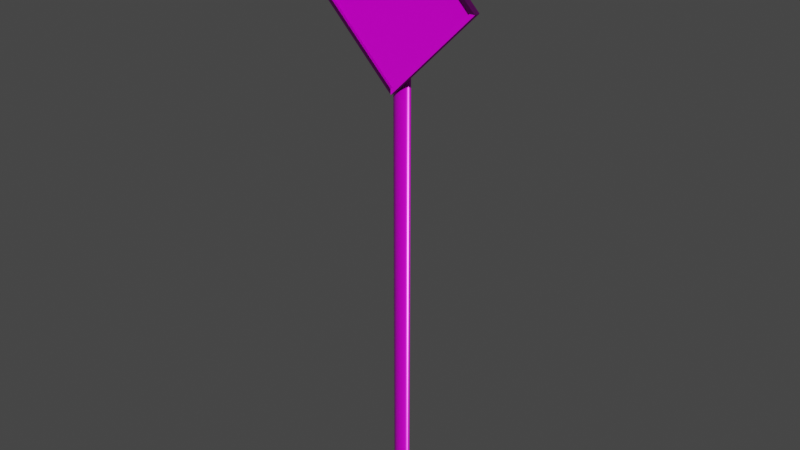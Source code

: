 # Source: Sign_dead_end.blend  (saved by Blender 3.3.6; exported with 4.5.12 LTS)
import bpy
from mathutils import Matrix  # noqa: F401  (used for matrix-valued properties, if any)

bpy.ops.wm.read_factory_settings(use_empty=True)
scene = bpy.context.scene
scene.name = 'Scene'

# ---- images (referenced by path relative to the original .blend; pixels are not part of the script)
import os
ASSET_DIR = os.environ.get("B2B_ASSET_DIR", "")  # directory of the original .blend (textures are referenced by path, not embedded)
HERE = os.path.dirname(os.path.abspath(__file__))  # packed textures are extracted next to this script under _unpacked/

def load_image(name, relpath, width, height, colorspace="sRGB"):
    """Load a texture the original file referenced (path relative to the .blend, or extracted next to this script)."""
    p = next((c for c in (os.path.join(HERE, relpath), os.path.join(ASSET_DIR, relpath)) if relpath and os.path.exists(c)), "")
    if p:
        img = bpy.data.images.load(p, check_existing=True)
        img.name = name
    else:  # same state as the original file: an image datablock whose file is absent (Cycles renders it pink)
        img = bpy.data.images.new(name, width, height)
        img.source = "FILE"
        img.filepath = "//" + (relpath or name)
    img.colorspace_settings.name = colorspace
    return img
img_signs_dead_end_basecolor_png = load_image('signs_dead_end_BaseColor.png', 'export/Signs_Textures/signs_dead_end_BaseColor.png', 1024, 1024, 'sRGB')
img_signs_dead_end_metallic_png = load_image('signs_dead_end_Metallic.png', 'export/Signs_Textures/signs_dead_end_Metallic.png', 1024, 1024, 'Non-Color')
img_signs_dead_end_roughness_png = load_image('signs_dead_end_Roughness.png', 'export/Signs_Textures/signs_dead_end_Roughness.png', 1024, 1024, 'Non-Color')
img_signs_dead_end_normal_png = load_image('signs_dead_end_Normal.png', 'export/Signs_Textures/signs_dead_end_Normal.png', 1024, 1024, 'Non-Color')

# ---- materials (node trees are filled in below, after node groups)
mat_sign_dead_end = bpy.data.materials.new('sign_dead_end')
mat_sign_dead_end.use_transparent_shadow = False

# ---- material node trees
mat_sign_dead_end.use_nodes = True; mat_sign_dead_end.node_tree.nodes.clear()
_N = mat_sign_dead_end.node_tree.nodes; _L = mat_sign_dead_end.node_tree.links
n0 = _N.new('ShaderNodeOutputMaterial'); n0.name = 'Material Output'; n0.location = (300, 300)
n1 = _N.new('ShaderNodeBsdfPrincipled'); n1.name = 'Principled BSDF'; n1.location = (10, 300)
n1.distribution = 'GGX'
n1.subsurface_method = 'RANDOM_WALK_SKIN'
n1.inputs[3].default_value = 1.45
n1.inputs[27].default_value = (0.0, 0.0, 0.0, 1.0)
n1.inputs[28].default_value = 1.0
n2 = _N.new('ShaderNodeTexImage'); n2.name = 'Image Texture'; n2.location = (86, -30)
n2.label = 'Base Color'
n2.image = img_signs_dead_end_basecolor_png
n3 = _N.new('ShaderNodeTexImage'); n3.name = 'Image Texture.001'; n3.location = (86, -310)
n3.label = 'Metallic'
n3.image = img_signs_dead_end_metallic_png
n4 = _N.new('ShaderNodeTexImage'); n4.name = 'Image Texture.002'; n4.location = (86, -590)
n4.label = 'Roughness'
n4.image = img_signs_dead_end_roughness_png
n5 = _N.new('ShaderNodeTexImage'); n5.name = 'Image Texture.003'; n5.location = (86, -870)
n5.label = 'Normal'
n5.image = img_signs_dead_end_normal_png
n6 = _N.new('ShaderNodeNormalMap'); n6.name = 'Normal Map'; n6.location = (-240, -340)
n7 = _N.new('ShaderNodeMapping'); n7.name = 'Mapping'; n7.location = (230, -30)
n8 = _N.new('NodeReroute'); n8.name = 'Reroute'; n8.location = (36, -586)
n8.width = 16
n8.socket_idname = 'NodeSocketVector'
n9 = _N.new('ShaderNodeTexCoord'); n9.name = 'Texture Coordinate'; n9.location = (30, -30)
n10 = _N.new('NodeFrame'); n10.name = 'Frame'; n10.location = (-1270, 330)
n10.label = 'Mapping'
n10.width = 400
n11 = _N.new('NodeFrame'); n11.name = 'Frame.001'; n11.location = (-626, 530)
n11.label = 'Textures'
n11.width = 356
n2.parent = n11
n3.parent = n11
n4.parent = n11
n5.parent = n11
n7.parent = n10
n8.parent = n11
n9.parent = n10
_L.new(n1.outputs[0], n0.inputs[0])
_L.new(n2.outputs[0], n1.inputs[0])
_L.new(n3.outputs[0], n1.inputs[1])
_L.new(n4.outputs[0], n1.inputs[2])
_L.new(n5.outputs[0], n6.inputs[1])
_L.new(n6.outputs[0], n1.inputs[5])
_L.new(n8.outputs[0], n2.inputs[0])
_L.new(n8.outputs[0], n3.inputs[0])
_L.new(n8.outputs[0], n4.inputs[0])
_L.new(n8.outputs[0], n5.inputs[0])
_L.new(n7.outputs[0], n8.inputs[0])
_L.new(n9.outputs[2], n7.inputs[0])
n0.is_active_output = True

# ---- world
world_world = bpy.data.worlds.new('World'); scene.world = world_world
world_world.use_nodes = True; world_world.node_tree.nodes.clear()
_N = world_world.node_tree.nodes; _L = world_world.node_tree.links
n0 = _N.new('ShaderNodeOutputWorld'); n0.name = 'World Output'; n0.location = (300, 300)
n1 = _N.new('ShaderNodeBackground'); n1.name = 'Background'; n1.location = (10, 300)
n1.inputs[0].default_value = (0.05088, 0.05088, 0.05088, 1.0)
_L.new(n1.outputs[0], n0.inputs[0])
n0.is_active_output = True
world_world.color = (0.05088, 0.05088, 0.05088)
world_world.use_sun_shadow = False
world_world.sun_shadow_jitter_overblur = 0.0

# ---- meshes
me_cylinder_009 = bpy.data.meshes.new('Cylinder.009')
me_cylinder_009.from_pydata([(-0.3671, 0.05863, -2.644), (-0.3671, 0.05863, -2.608), (-0.3736, 0.05863, -2.632), (-0.3736, 0.05863, -2.619), (0.05367, 0.05863, -2.221), (0.01824, 0.05863, -2.221), (0.04244, 0.05863, -2.214), (0.02947, 0.05863, -2.214), (0.05614, 0.05863, -3.034), (0.02071, 0.05863, -3.034), (0.04491, 0.05863, -3.04), (0.03194, 0.05863, -3.04), (0.4415, 0.05863, -2.61), (0.4415, 0.05863, -2.646), (0.448, 0.05863, -2.622), (0.448, 0.05863, -2.635), (-0.04769, 0.0526, -2.449), (-0.04769, 0.0526, -2.495), (0.03983, -0.0428, -2.449), (0.03983, -0.0428, -2.495), (-0.1211, 0.0526, -2.495), (-0.1211, 0.0526, -2.449), (-0.04769, 0.0526, -2.741), (-0.04769, 0.0526, -2.787), (0.03983, -0.0428, -2.741), (0.03983, -0.0428, -2.787), (-0.1211, 0.0526, -2.787), (-0.1211, 0.0526, -2.741), (0.1274, 0.0526, -2.449), (0.1274, 0.0526, -2.495), (0.2008, 0.0526, -2.495), (0.2008, 0.0526, -2.449), (0.1274, 0.0526, -2.741), (0.1274, 0.0526, -2.787), (0.2008, 0.0526, -2.787), (0.2008, 0.0526, -2.741), (-0.05036, 0.04723, -2.449), (-0.05036, 0.04723, -2.495), (0.03983, -0.0488, -2.449), (0.03983, -0.0488, -2.495), (-0.1211, 0.0466, -2.495), (-0.1211, 0.0466, -2.449), (-0.05036, 0.04723, -2.741), (-0.05036, 0.04723, -2.787), (0.03983, -0.0488, -2.741), (0.03983, -0.0488, -2.787), (-0.1211, 0.0466, -2.787), (-0.1211, 0.0466, -2.741), (0.13, 0.04723, -2.449), (0.13, 0.04723, -2.495), (0.2008, 0.0466, -2.495), (0.2008, 0.0466, -2.449), (0.13, 0.04723, -2.741), (0.13, 0.04723, -2.787), (0.2008, 0.0466, -2.787), (0.2008, 0.0466, -2.741), (0.004489, -0.02594, -2.449), (0.02518, -0.03868, -2.449), (0.02518, -0.03868, -2.495), (0.004489, -0.02594, -2.495), (0.004489, -0.02594, -2.741), (0.02518, -0.03868, -2.741), (0.02518, -0.03868, -2.787), (0.004489, -0.02594, -2.787), (0.05449, -0.03868, -2.449), (0.07518, -0.02594, -2.449), (0.07518, -0.02594, -2.495), (0.05449, -0.03868, -2.495), (0.05449, -0.03868, -2.741), (0.07518, -0.02594, -2.741), (0.07518, -0.02594, -2.787), (0.05449, -0.03868, -2.787), (0.02116, -0.04356, -2.449), (0.0004939, -0.0308, -2.449), (0.0004939, -0.0308, -2.495), (0.02116, -0.04356, -2.495), (0.02116, -0.04356, -2.741), (0.0004939, -0.0308, -2.741), (0.0004939, -0.0308, -2.787), (0.02116, -0.04356, -2.787), (0.07917, -0.0308, -2.449), (0.05851, -0.04356, -2.449), (0.05851, -0.04356, -2.495), (0.07917, -0.0308, -2.495), (0.07917, -0.0308, -2.741), (0.05851, -0.04356, -2.741), (0.05851, -0.04356, -2.787), (0.07917, -0.0308, -2.787), (0.03989, -0.03989, 0.0), (0.03989, -0.03989, -2.989), (0.05983, -0.03454, 0.0), (0.05983, -0.03454, -2.989), (0.07443, -0.01994, 0.0), (0.07443, -0.01994, -2.989), (0.07977, 5.774e-08, 0.0), (0.07977, -9.164e-07, -2.989), (0.07443, 0.01994, 0.0), (0.07443, 0.01994, -2.989), (0.05983, 0.03454, 0.0), (0.05983, 0.03454, -2.989), (0.03989, 0.03989, 0.0), (0.03989, 0.03989, -2.989), (0.01994, 0.03454, 0.0), (0.01994, 0.03454, -2.989), (0.005344, 0.01994, 0.0), (0.005344, 0.01994, -2.989), (2.608e-08, 5.774e-08, 0.0), (2.608e-08, -9.164e-07, -2.989), (0.005344, -0.01994, 0.0), (0.005344, -0.01994, -2.989), (0.01994, -0.03454, 0.0), (0.01994, -0.03454, -2.989), (-0.3719, 0.0526, -2.626), (0.03599, 0.0526, -2.218), (0.03839, 0.0526, -3.036), (0.4463, 0.0526, -2.628), (-0.3985, 0.04113, -2.626), (0.03591, 0.04113, -2.191), (0.03847, 0.04113, -3.063), (0.4729, 0.04113, -2.628), (-0.3719, 0.04113, -2.626), (0.03599, 0.04113, -2.218), (0.03839, 0.04113, -3.036), (0.4463, 0.04113, -2.628), (-0.3985, 0.07306, -2.626), (0.03591, 0.07306, -2.191), (0.03847, 0.07306, -3.063), (0.4729, 0.07306, -2.628), (-0.3719, 0.07306, -2.626), (0.03599, 0.07306, -2.218), (0.03839, 0.07306, -3.036), (0.4463, 0.07306, -2.628), (-0.0806, 0.04769, -2.469), (-0.0806, 0.04278, -2.469), (-0.07503, 0.04769, -2.464), (-0.07503, 0.04278, -2.464), (-0.06807, 0.04769, -2.467), (-0.06807, 0.04278, -2.467), (-0.06669, 0.04769, -2.474), (-0.06669, 0.04278, -2.474), (-0.07226, 0.04769, -2.479), (-0.07226, 0.04278, -2.479), (-0.07922, 0.04769, -2.476), (-0.07922, 0.04278, -2.476), (-0.0806, 0.0477, -2.761), (-0.0806, 0.04279, -2.761), (-0.07503, 0.0477, -2.756), (-0.07503, 0.04279, -2.756), (-0.06807, 0.0477, -2.759), (-0.06807, 0.04279, -2.759), (-0.06669, 0.0477, -2.766), (-0.06669, 0.04279, -2.766), (-0.07226, 0.0477, -2.771), (-0.07226, 0.04279, -2.771), (-0.07922, 0.0477, -2.768), (-0.07922, 0.04279, -2.768), (0.1562, 0.04279, -2.77), (0.1562, 0.0477, -2.77), (0.1633, 0.04279, -2.769), (0.1633, 0.0477, -2.769), (0.1652, 0.04279, -2.761), (0.1652, 0.0477, -2.761), (0.16, 0.04279, -2.756), (0.16, 0.0477, -2.756), (0.1529, 0.04279, -2.758), (0.1529, 0.0477, -2.758), (0.151, 0.04279, -2.765), (0.151, 0.0477, -2.765), (0.1562, 0.04278, -2.479), (0.1562, 0.04769, -2.479), (0.1633, 0.04278, -2.477), (0.1633, 0.04769, -2.477), (0.1652, 0.04278, -2.47), (0.1652, 0.04769, -2.47), (0.16, 0.04278, -2.465), (0.16, 0.04769, -2.465), (0.1529, 0.04278, -2.466), (0.1529, 0.04769, -2.466), (0.151, 0.04278, -2.473), (0.151, 0.04769, -2.473)], [], [(5, 7, 6, 4, 12, 14, 15, 13, 8, 10, 11, 9, 0, 2, 3, 1), (56, 16, 36, 73), (18, 57, 72, 38), (17, 20, 21, 16), (60, 22, 42, 77), (24, 61, 76, 44), (23, 26, 27, 22), (64, 18, 38, 81), (29, 66, 65, 28), (29, 28, 31, 30), (68, 24, 44, 85), (33, 70, 69, 32), (33, 32, 35, 34), (79, 45, 44, 76), (37, 74, 73, 36), (37, 36, 41, 40), (82, 81, 38, 39), (43, 78, 77, 42), (43, 42, 47, 46), (86, 85, 44, 45), (49, 48, 80, 83), (49, 50, 51, 48), (53, 52, 84, 87), (53, 54, 55, 52), (58, 19, 39, 75), (17, 59, 74, 37), (62, 61, 24, 25), (17, 16, 56, 59), (21, 20, 40, 41), (16, 21, 41, 36), (20, 17, 37, 40), (62, 25, 45, 79), (23, 63, 78, 43), (67, 19, 18, 64), (23, 22, 60, 63), (27, 26, 46, 47), (22, 27, 47, 42), (26, 23, 43, 46), (19, 67, 82, 39), (66, 29, 49, 83), (71, 25, 24, 68), (28, 65, 80, 48), (30, 31, 51, 50), (31, 28, 48, 51), (29, 30, 50, 49), (25, 71, 86, 45), (70, 33, 53, 87), (75, 39, 38, 72), (32, 69, 84, 52), (34, 35, 55, 54), (35, 32, 52, 55), (33, 34, 54, 53), (57, 58, 59, 56), (61, 62, 63, 60), (65, 66, 67, 64), (69, 70, 71, 68), (73, 74, 75, 72), (77, 78, 79, 76), (81, 82, 83, 80), (85, 86, 87, 84), (56, 73, 72, 57), (58, 75, 74, 59), (60, 77, 76, 61), (62, 79, 78, 63), (64, 81, 80, 65), (66, 83, 82, 67), (68, 85, 84, 69), (70, 87, 86, 71), (58, 57, 18, 19), (88, 89, 91, 90), (90, 91, 93, 92), (92, 93, 95, 94), (94, 95, 97, 96), (96, 97, 99, 98), (98, 99, 101, 100), (100, 101, 103, 102), (102, 103, 105, 104), (104, 105, 107, 106), (106, 107, 109, 108), (91, 89, 111, 109, 107, 105, 103, 101, 99, 97, 95, 93), (108, 109, 111, 110), (110, 111, 89, 88), (88, 90, 92, 94, 96, 98, 100, 102, 104, 106, 108, 110), (113, 112, 114, 115), (117, 116, 120, 121), (119, 117, 121, 123), (116, 118, 122, 120), (118, 119, 123, 122), (125, 129, 128, 124), (127, 131, 129, 125), (124, 128, 130, 126), (126, 130, 131, 127), (121, 129, 131, 123), (122, 130, 128, 120), (119, 127, 125, 117), (116, 124, 126, 118), (123, 131, 130, 122), (120, 128, 129, 121), (118, 126, 127, 119), (117, 125, 124, 116), (134, 132, 133, 135), (147, 145, 155, 153, 151, 149), (146, 144, 145, 147), (150, 148, 149, 151), (135, 133, 143, 141, 139, 137), (136, 134, 135, 137), (154, 152, 153, 155), (132, 142, 143, 133), (144, 154, 155, 145), (148, 146, 147, 149), (150, 151, 153, 152), (142, 140, 141, 143), (138, 139, 141, 140), (138, 136, 137, 139), (161, 160, 158, 159), (161, 163, 162, 160), (163, 165, 164, 162), (165, 167, 166, 164), (167, 157, 156, 166), (164, 166, 156, 158, 160, 162), (173, 172, 170, 171), (173, 175, 174, 172), (175, 177, 176, 174), (177, 179, 178, 176), (179, 169, 168, 178), (157, 159, 158, 156), (176, 178, 168, 170, 172, 174), (169, 171, 170, 168)])
me_cylinder_009.polygons.foreach_set('use_smooth', [True] * 128)
_k = set([(16, 17), (16, 21), (16, 36), (16, 56), (17, 20), (17, 37), (17, 59), (18, 57), (18, 64), (19, 58), (19, 67), (20, 21), (20, 40), (21, 41), (22, 23), (22, 27), (22, 42), (22, 60), (23, 26), (23, 43), (23, 63), (24, 61), (24, 68), (25, 62), (25, 71), (26, 27), (26, 46), (27, 47), (28, 29), (28, 31), (28, 48), (28, 65), (29, 30), (29, 49), (29, 66), (30, 31), (30, 50), (31, 51), (32, 33), (32, 35), (32, 52), (32, 69), (33, 34), (33, 53), (33, 70), (34, 35), (34, 54), (35, 55), (36, 37), (36, 41), (36, 73), (37, 40), (37, 74), (38, 72), (38, 81), (39, 75), (39, 82), (40, 41), (42, 43), (42, 47), (42, 77), (43, 46), (43, 78), (44, 76), (44, 85), (45, 79), (45, 86), (46, 47), (48, 49), (48, 51), (48, 80), (49, 50), (49, 83), (50, 51), (52, 53), (52, 55), (52, 84), (53, 54), (53, 87), (54, 55), (56, 57), (58, 59), (60, 61), (62, 63), (64, 65), (66, 67), (68, 69), (70, 71), (72, 73), (74, 75), (76, 77), (78, 79), (80, 81), (82, 83), (84, 85), (86, 87), (88, 90), (88, 110), (89, 91), (89, 111), (90, 92), (91, 93), (92, 94), (93, 95), (94, 96), (95, 97), (96, 98), (97, 99), (98, 100), (99, 101), (100, 102), (101, 103), (102, 104), (103, 105), (104, 106), (105, 107), (106, 108), (107, 109), (108, 110), (109, 111), (116, 117), (116, 118), (116, 124), (117, 119), (117, 125), (118, 119), (118, 126), (119, 127), (120, 121), (120, 122), (120, 128), (121, 123), (121, 129), (122, 123), (122, 130), (123, 131), (124, 125), (124, 126), (125, 127), (126, 127), (128, 129), (128, 130), (129, 131), (130, 131), (132, 133), (132, 134), (132, 142), (133, 135), (133, 143), (134, 135), (134, 136), (135, 137), (136, 137), (136, 138), (137, 139), (138, 139), (138, 140), (139, 141), (140, 141), (140, 142), (141, 143), (142, 143), (144, 145), (144, 146), (144, 154), (145, 147), (145, 155), (146, 147), (146, 148), (147, 149), (148, 149), (148, 150), (149, 151), (150, 151), (150, 152), (151, 153), (152, 153), (152, 154), (153, 155), (154, 155), (156, 157), (156, 158), (156, 166), (157, 159), (157, 167), (158, 159), (158, 160), (159, 161), (160, 161), (160, 162), (161, 163), (162, 163), (162, 164), (163, 165), (164, 165), (164, 166), (165, 167), (166, 167), (168, 169), (168, 170), (168, 178), (169, 171), (169, 179), (170, 171), (170, 172), (171, 173), (172, 173), (172, 174), (173, 175), (174, 175), (174, 176), (175, 177), (176, 177), (176, 178), (177, 179), (178, 179)])
me_cylinder_009.attributes.new('sharp_edge', 'BOOLEAN', 'EDGE').data.foreach_set('value', [ (min(e.vertices), max(e.vertices)) in _k for e in me_cylinder_009.edges])
_uv = me_cylinder_009.uv_layers.new(name='UVMap')
_uv.uv.foreach_set('vector', [0.2945, 0.9741, 0.2879, 0.9723, 0.283, 0.9675, 0.2812, 0.9609, 0.2812, 0.6694, 0.283, 0.6627, 0.2879, 0.6578, 0.2945, 0.656, 0.5841, 0.6544, 0.5908, 0.6562, 0.5956, 0.661, 0.5974, 0.6677, 0.5974, 0.9591, 0.5956, 0.9658, 0.5908, 0.9707, 0.5841, 0.9725, 0.4235, 0.4725, 0.4651, 0.5002, 0.4623, 0.5016, 0.4209, 0.4746, 0.4145, 0.4538, 0.4167, 0.4615, 0.4141, 0.4637, 0.4114, 0.4538, 0.4656, 0.4271, 0.4656, 0.466, 0.4413, 0.466, 0.4413, 0.4271, 0.4156, 0.378, 0.4572, 0.4057, 0.4543, 0.4071, 0.413, 0.3801, 0.4066, 0.3593, 0.4088, 0.367, 0.4062, 0.3692, 0.4034, 0.3593, 0.4656, 0.3379, 0.4656, 0.3768, 0.4413, 0.3768, 0.4413, 0.3379, 0.4167, 0.446, 0.4145, 0.4538, 0.4114, 0.4538, 0.4141, 0.4439, 0.3763, 0.5977, 0.3763, 0.5477, 0.4006, 0.5477, 0.4006, 0.5977, 0.4656, 0.5648, 0.4413, 0.5648, 0.4413, 0.5259, 0.4656, 0.5259, 0.4088, 0.3515, 0.4066, 0.3593, 0.4034, 0.3593, 0.4062, 0.3494, 0.3763, 0.4531, 0.3763, 0.4031, 0.4006, 0.4031, 0.4006, 0.4531, 0.4592, 0.6422, 0.4349, 0.6422, 0.4349, 0.6033, 0.4592, 0.6033, 0.3493, 0.5418, 0.3493, 0.5316, 0.3736, 0.5316, 0.3736, 0.5418, 0.3736, 0.3113, 0.3736, 0.3606, 0.3493, 0.3606, 0.3493, 0.3113, 0.4684, 0.3515, 0.4927, 0.3515, 0.4927, 0.389, 0.4684, 0.389, 0.3736, 0.3941, 0.3493, 0.3941, 0.3493, 0.3838, 0.3736, 0.3838, 0.3493, 0.6041, 0.3493, 0.5547, 0.3736, 0.5547, 0.3736, 0.6041, 0.4771, 0.3918, 0.5015, 0.3918, 0.5015, 0.4293, 0.4771, 0.4293, 0.3493, 0.5213, 0.3736, 0.5213, 0.3736, 0.5316, 0.3493, 0.5316, 0.3736, 0.4563, 0.3493, 0.4563, 0.3493, 0.4069, 0.3736, 0.4069, 0.4684, 0.4696, 0.4684, 0.4321, 0.4927, 0.4321, 0.4927, 0.4696, 0.3493, 0.459, 0.3736, 0.459, 0.3736, 0.5084, 0.3493, 0.5084, 0.5015, 0.3113, 0.5015, 0.3488, 0.4771, 0.3488, 0.4771, 0.3113, 0.4167, 0.5448, 0.4145, 0.5525, 0.4114, 0.5525, 0.4141, 0.5426, 0.4651, 0.5062, 0.4235, 0.5338, 0.4209, 0.5317, 0.4623, 0.5047, 0.3763, 0.3741, 0.4006, 0.3741, 0.4006, 0.3822, 0.3763, 0.3822, 0.3763, 0.4559, 0.4006, 0.4559, 0.4006, 0.5058, 0.3763, 0.5058, 0.3131, 0.6198, 0.3131, 0.6441, 0.3099, 0.6441, 0.3099, 0.6198, 0.4238, 0.4815, 0.4242, 0.5204, 0.421, 0.5204, 0.421, 0.4829, 0.4125, 0.385, 0.4122, 0.4239, 0.4093, 0.4225, 0.4093, 0.385, 0.4246, 0.3515, 0.4225, 0.3593, 0.4193, 0.3593, 0.4221, 0.3494, 0.473, 0.3129, 0.4314, 0.3405, 0.4288, 0.3384, 0.4702, 0.3115, 0.3763, 0.5348, 0.3763, 0.5268, 0.4006, 0.5268, 0.4006, 0.5348, 0.3763, 0.3113, 0.4006, 0.3113, 0.4006, 0.3612, 0.3763, 0.3612, 0.2926, 0.6216, 0.2926, 0.6459, 0.2894, 0.6459, 0.2894, 0.6216, 0.4342, 0.5306, 0.4345, 0.5695, 0.4313, 0.5695, 0.4313, 0.532, 0.4183, 0.4809, 0.4179, 0.5198, 0.4151, 0.5184, 0.4151, 0.4809, 0.4145, 0.5525, 0.4167, 0.5603, 0.4141, 0.5624, 0.4114, 0.5525, 0.4235, 0.5713, 0.4651, 0.5989, 0.4623, 0.6003, 0.4209, 0.5734, 0.3763, 0.3903, 0.3763, 0.3822, 0.4006, 0.3822, 0.4006, 0.3903, 0.4651, 0.4074, 0.4235, 0.435, 0.4209, 0.4329, 0.4623, 0.406, 0.2793, 0.9979, 0.2793, 0.9736, 0.2825, 0.9736, 0.2825, 0.9979, 0.4345, 0.4338, 0.4342, 0.4727, 0.4313, 0.4713, 0.4313, 0.4338, 0.4062, 0.3857, 0.4066, 0.4246, 0.4034, 0.4246, 0.4034, 0.3871, 0.4225, 0.3593, 0.4246, 0.367, 0.4221, 0.3692, 0.4193, 0.3593, 0.4314, 0.378, 0.473, 0.4057, 0.4702, 0.4071, 0.4288, 0.3801, 0.3736, 0.3735, 0.3736, 0.3838, 0.3493, 0.3838, 0.3493, 0.3735, 0.4572, 0.3129, 0.4156, 0.3405, 0.413, 0.3384, 0.4543, 0.3115, 0.2734, 0.9979, 0.2734, 0.9736, 0.2766, 0.9736, 0.2766, 0.9979, 0.4124, 0.4705, 0.4121, 0.5094, 0.4092, 0.508, 0.4092, 0.4704, 0.4062, 0.4815, 0.4066, 0.5204, 0.4034, 0.5204, 0.4034, 0.4829, 0.4006, 0.5187, 0.3763, 0.5187, 0.3763, 0.5058, 0.4006, 0.5058, 0.4006, 0.3741, 0.3763, 0.3741, 0.3763, 0.3612, 0.4006, 0.3612, 0.4006, 0.5477, 0.3763, 0.5477, 0.3763, 0.5348, 0.4006, 0.5348, 0.4006, 0.4031, 0.3763, 0.4031, 0.3763, 0.3903, 0.4006, 0.3903, 0.3493, 0.3606, 0.3736, 0.3606, 0.3736, 0.3735, 0.3493, 0.3735, 0.3736, 0.5547, 0.3493, 0.5547, 0.3493, 0.5418, 0.3736, 0.5418, 0.3493, 0.3941, 0.3736, 0.3941, 0.3736, 0.4069, 0.3493, 0.4069, 0.3736, 0.5213, 0.3493, 0.5213, 0.3493, 0.5084, 0.3736, 0.5084, 0.4235, 0.4725, 0.4209, 0.4746, 0.4141, 0.4637, 0.4167, 0.4615, 0.4167, 0.5448, 0.4141, 0.5426, 0.4209, 0.5317, 0.4235, 0.5338, 0.4156, 0.378, 0.413, 0.3801, 0.4062, 0.3692, 0.4088, 0.367, 0.4246, 0.3515, 0.4221, 0.3494, 0.4288, 0.3384, 0.4314, 0.3405, 0.4167, 0.446, 0.4141, 0.4439, 0.4209, 0.4329, 0.4235, 0.435, 0.4235, 0.5713, 0.4209, 0.5734, 0.4141, 0.5624, 0.4167, 0.5603, 0.4088, 0.3515, 0.4062, 0.3494, 0.413, 0.3384, 0.4156, 0.3405, 0.4314, 0.378, 0.4288, 0.3801, 0.4221, 0.3692, 0.4246, 0.367, 0.3763, 0.5187, 0.4006, 0.5187, 0.4006, 0.5268, 0.3763, 0.5268, 0.0009766, 0.999, 0.0009766, 0.002523, 0.01837, 0.002395, 0.01837, 0.9989, 0.01837, 0.9989, 0.01837, 0.002395, 0.03576, 0.002267, 0.03576, 0.9988, 0.03576, 0.9988, 0.03576, 0.002267, 0.05315, 0.002139, 0.05315, 0.9986, 0.05315, 0.9986, 0.05315, 0.002139, 0.07054, 0.002011, 0.07054, 0.9985, 0.07054, 0.9985, 0.07054, 0.002011, 0.08794, 0.001883, 0.08794, 0.9984, 0.08794, 0.9984, 0.08794, 0.001883, 0.1053, 0.001755, 0.1053, 0.9983, 0.1053, 0.9983, 0.1053, 0.001755, 0.1227, 0.001627, 0.1227, 0.9981, 0.1227, 0.9981, 0.1227, 0.001627, 0.1401, 0.001499, 0.1401, 0.998, 0.1401, 0.998, 0.1401, 0.001499, 0.1575, 0.001371, 0.1575, 0.9979, 0.1575, 0.9979, 0.1575, 0.001371, 0.1749, 0.001243, 0.1749, 0.9977, 0.353, 0.6123, 0.3625, 0.6068, 0.3734, 0.6068, 0.3829, 0.6123, 0.3884, 0.6218, 0.3884, 0.6327, 0.3829, 0.6422, 0.3734, 0.6477, 0.3625, 0.6477, 0.353, 0.6422, 0.3475, 0.6327, 0.3475, 0.6218, 0.1749, 0.9977, 0.1749, 0.001243, 0.1923, 0.001115, 0.1923, 0.9976, 0.1923, 0.9976, 0.1923, 0.001115, 0.2097, 0.0009867, 0.2097, 0.9975, 0.3968, 0.6037, 0.4062, 0.5982, 0.4172, 0.5982, 0.4267, 0.6037, 0.4321, 0.6132, 0.4321, 0.6241, 0.4267, 0.6336, 0.4172, 0.6391, 0.4062, 0.6391, 0.3968, 0.6336, 0.3913, 0.6241, 0.3913, 0.6132, 0.3096, 0.0009767, 0.6154, 0.0009766, 0.6154, 0.3085, 0.3096, 0.3085, 0.2612, 0.3268, 0.2612, 0.6524, 0.2512, 0.6425, 0.2512, 0.3368, 0.2212, 0.982, 0.2212, 0.6545, 0.2311, 0.6645, 0.2311, 0.972, 0.2351, 0.001224, 0.2351, 0.3288, 0.2251, 0.3188, 0.2251, 0.01122, 0.2675, 0.001224, 0.2675, 0.3268, 0.2575, 0.3169, 0.2575, 0.01116, 0.2512, 0.986, 0.2412, 0.9761, 0.2412, 0.6703, 0.2512, 0.6604, 0.2124, 0.3314, 0.2224, 0.3414, 0.2224, 0.649, 0.2124, 0.659, 0.2224, 0.3288, 0.2124, 0.3188, 0.2124, 0.01122, 0.2224, 0.001224, 0.2612, 0.6554, 0.2712, 0.6654, 0.2712, 0.9711, 0.2612, 0.981, 0.3069, 0.3085, 0.2899, 0.3085, 0.2899, 0.0009768, 0.3069, 0.0009766, 0.3071, 0.6188, 0.2902, 0.6188, 0.2902, 0.3113, 0.3071, 0.3113, 0.2306, 0.3318, 0.2476, 0.3318, 0.2476, 0.6593, 0.2306, 0.6593, 0.2378, 0.0009766, 0.2547, 0.0009766, 0.2547, 0.3285, 0.2378, 0.3285, 0.3099, 0.3113, 0.3268, 0.3113, 0.3268, 0.617, 0.3099, 0.617, 0.3465, 0.617, 0.3296, 0.617, 0.3296, 0.3113, 0.3465, 0.3113, 0.2872, 0.3266, 0.2703, 0.3266, 0.2703, 0.0009766, 0.2872, 0.0009766, 0.2697, 0.3294, 0.2867, 0.3294, 0.2867, 0.655, 0.2697, 0.655, 0.2954, 0.6411, 0.2954, 0.6372, 0.298, 0.6372, 0.298, 0.6411, 0.241, 0.985, 0.2443, 0.9869, 0.2443, 0.9908, 0.241, 0.9928, 0.2376, 0.9908, 0.2376, 0.9869, 0.3212, 0.6393, 0.3212, 0.6354, 0.3238, 0.6354, 0.3238, 0.6393, 0.3212, 0.6237, 0.3212, 0.6198, 0.3238, 0.6198, 0.3238, 0.6237, 0.2314, 0.9928, 0.2281, 0.9908, 0.2281, 0.9869, 0.2314, 0.985, 0.2348, 0.9869, 0.2348, 0.9908, 0.2954, 0.645, 0.2954, 0.6411, 0.298, 0.6411, 0.298, 0.645, 0.3212, 0.6315, 0.3212, 0.6276, 0.3238, 0.6276, 0.3238, 0.6315, 0.2954, 0.6372, 0.2954, 0.6333, 0.298, 0.6333, 0.298, 0.6372, 0.3212, 0.6354, 0.3212, 0.6315, 0.3238, 0.6315, 0.3238, 0.6354, 0.3212, 0.6432, 0.3212, 0.6393, 0.3238, 0.6393, 0.3238, 0.6432, 0.3212, 0.6237, 0.3238, 0.6237, 0.3238, 0.6276, 0.3212, 0.6276, 0.2954, 0.6333, 0.2954, 0.6294, 0.298, 0.6294, 0.298, 0.6333, 0.2954, 0.6255, 0.298, 0.6255, 0.298, 0.6294, 0.2954, 0.6294, 0.2954, 0.6255, 0.2954, 0.6216, 0.298, 0.6216, 0.298, 0.6255, 0.3296, 0.6237, 0.3322, 0.6237, 0.3322, 0.6276, 0.3296, 0.6276, 0.3296, 0.6237, 0.3296, 0.6198, 0.3322, 0.6198, 0.3322, 0.6237, 0.3296, 0.6432, 0.3296, 0.6393, 0.3322, 0.6393, 0.3322, 0.6432, 0.3296, 0.6393, 0.3296, 0.6354, 0.3322, 0.6354, 0.3322, 0.6393, 0.3296, 0.6354, 0.3296, 0.6315, 0.3322, 0.6315, 0.3322, 0.6354, 0.2312, 0.98, 0.2312, 0.9761, 0.2345, 0.9741, 0.2379, 0.9761, 0.2379, 0.98, 0.2345, 0.9819, 0.3158, 0.6237, 0.3184, 0.6237, 0.3184, 0.6276, 0.3158, 0.6276, 0.3158, 0.6237, 0.3158, 0.6198, 0.3184, 0.6198, 0.3184, 0.6237, 0.3158, 0.6432, 0.3158, 0.6393, 0.3184, 0.6393, 0.3184, 0.6432, 0.3158, 0.6393, 0.3158, 0.6354, 0.3184, 0.6354, 0.3184, 0.6393, 0.3158, 0.6354, 0.3158, 0.6315, 0.3184, 0.6315, 0.3184, 0.6354, 0.3296, 0.6315, 0.3296, 0.6276, 0.3322, 0.6276, 0.3322, 0.6315, 0.2253, 0.9869, 0.2253, 0.9908, 0.2219, 0.9928, 0.2185, 0.9908, 0.2185, 0.9869, 0.2219, 0.985, 0.3158, 0.6315, 0.3158, 0.6276, 0.3184, 0.6276, 0.3184, 0.6315])
_uv.active_render = True
_uv = me_cylinder_009.uv_layers.new(name='Road_signs_pictures')
_uv.uv.foreach_set('vector', [0.2958, 0.3162, 0.2892, 0.3144, 0.2844, 0.3097, 0.2827, 0.3031, 0.2827, 0.01573, 0.2844, 0.009158, 0.2892, 0.004327, 0.2958, 0.002533, 0.5813, 0.0009766, 0.5879, 0.002699, 0.5927, 0.007478, 0.5945, 0.01403, 0.5945, 0.3014, 0.5927, 0.308, 0.5879, 0.3128, 0.5813, 0.3146, 0.0, 0.0, 0.0, 0.0, 0.0, 0.0, 0.0, 0.0, 0.0, 0.0, 0.0, 0.0, 0.0, 0.0, 0.0, 0.0, 0.0, 0.0, 0.0, 0.0, 0.0, 0.0, 0.0, 0.0, 0.0, 0.0, 0.0, 0.0, 0.0, 0.0, 0.0, 0.0, 0.0, 0.0, 0.0, 0.0, 0.0, 0.0, 0.0, 0.0, 0.0, 0.0, 0.0, 0.0, 0.0, 0.0, 0.0, 0.0, 0.0, 0.0, 0.0, 0.0, 0.0, 0.0, 0.0, 0.0, 0.0, 0.0, 0.0, 0.0, 0.0, 0.0, 0.0, 0.0, 0.0, 0.0, 0.0, 0.0, 0.0, 0.0, 0.0, 0.0, 0.0, 0.0, 0.0, 0.0, 0.0, 0.0, 0.0, 0.0, 0.0, 0.0, 0.0, 0.0, 0.0, 0.0, 0.0, 0.0, 0.0, 0.0, 0.0, 0.0, 0.0, 0.0, 0.0, 0.0, 0.0, 0.0, 0.0, 0.0, 0.0, 0.0, 0.0, 0.0, 0.0, 0.0, 0.0, 0.0, 0.0, 0.0, 0.0, 0.0, 0.0, 0.0, 0.0, 0.0, 0.0, 0.0, 0.0, 0.0, 0.0, 0.0, 0.0, 0.0, 0.0, 0.0, 0.0, 0.0, 0.0, 0.0, 0.0, 0.0, 0.0, 0.0, 0.0, 0.0, 0.0, 0.0, 0.0, 0.0, 0.0, 0.0, 0.0, 0.0, 0.0, 0.0, 0.0, 0.0, 0.0, 0.0, 0.0, 0.0, 0.0, 0.0, 0.0, 0.0, 0.0, 0.0, 0.0, 0.0, 0.0, 0.0, 0.0, 0.0, 0.0, 0.0, 0.0, 0.0, 0.0, 0.0, 0.0, 0.0, 0.0, 0.0, 0.0, 0.0, 0.0, 0.0, 0.0, 0.0, 0.0, 0.0, 0.0, 0.0, 0.0, 0.0, 0.0, 0.0, 0.0, 0.0, 0.0, 0.0, 0.0, 0.0, 0.0, 0.0, 0.0, 0.0, 0.0, 0.0, 0.0, 0.0, 0.0, 0.0, 0.0, 0.0, 0.0, 0.0, 0.0, 0.0, 0.0, 0.0, 0.0, 0.0, 0.0, 0.0, 0.0, 0.0, 0.0, 0.0, 0.0, 0.0, 0.0, 0.0, 0.0, 0.0, 0.0, 0.0, 0.0, 0.0, 0.0, 0.0, 0.0, 0.0, 0.0, 0.0, 0.0, 0.0, 0.0, 0.0, 0.0, 0.0, 0.0, 0.0, 0.0, 0.0, 0.0, 0.0, 0.0, 0.0, 0.0, 0.0, 0.0, 0.0, 0.0, 0.0, 0.0, 0.0, 0.0, 0.0, 0.0, 0.0, 0.0, 0.0, 0.0, 0.0, 0.0, 0.0, 0.0, 0.0, 0.0, 0.0, 0.0, 0.0, 0.0, 0.0, 0.0, 0.0, 0.0, 0.0, 0.0, 0.0, 0.0, 0.0, 0.0, 0.0, 0.0, 0.0, 0.0, 0.0, 0.0, 0.0, 0.0, 0.0, 0.0, 0.0, 0.0, 0.0, 0.0, 0.0, 0.0, 0.0, 0.0, 0.0, 0.0, 0.0, 0.0, 0.0, 0.0, 0.0, 0.0, 0.0, 0.0, 0.0, 0.0, 0.0, 0.0, 0.0, 0.0, 0.0, 0.0, 0.0, 0.0, 0.0, 0.0, 0.0, 0.0, 0.0, 0.0, 0.0, 0.0, 0.0, 0.0, 0.0, 0.0, 0.0, 0.0, 0.0, 0.0, 0.0, 0.0, 0.0, 0.0, 0.0, 0.0, 0.0, 0.0, 0.0, 0.0, 0.0, 0.0, 0.0, 0.0, 0.0, 0.0, 0.0, 0.0, 0.0, 0.0, 0.0, 0.0, 0.0, 0.0, 0.0, 0.0, 0.0, 0.0, 0.0, 0.0, 0.0, 0.0, 0.0, 0.0, 0.0, 0.0, 0.0, 0.0, 0.0, 0.0, 0.0, 0.0, 0.0, 0.0, 0.0, 0.0, 0.0, 0.0, 0.0, 0.0, 0.0, 0.0, 0.0, 0.0, 0.0, 0.0, 0.0, 0.0, 0.0, 0.0, 0.0, 0.0, 0.0, 0.0, 0.0, 0.0, 0.0, 0.0, 0.0, 0.0, 0.0, 0.0, 0.0, 0.0, 0.0, 0.0, 0.0, 0.0, 0.0, 0.0, 0.0, 0.0, 0.0, 0.0, 0.0, 0.0, 0.0, 0.0, 0.0, 0.0, 0.0, 0.0, 0.0, 0.0, 0.0, 0.0, 0.0, 0.0, 0.0, 0.0, 0.0, 0.0, 0.0, 0.0, 0.0, 0.0, 0.0, 0.0, 0.0, 0.0, 0.0, 0.0, 0.0, 0.0, 0.0, 0.0, 0.0, 0.0, 0.0, 0.0, 0.0, 0.0, 0.0, 0.0, 0.0, 0.0, 0.0, 0.0, 0.0, 0.0, 0.0, 0.0, 0.0, 0.0, 0.0, 0.0, 0.0, 0.0, 0.0, 0.0, 0.0, 0.0, 0.0, 0.0, 0.0, 0.0, 0.0, 0.0, 0.0, 0.0, 0.0, 0.0, 0.0, 0.0, 0.0, 0.0, 0.0, 0.0, 0.0, 0.0, 0.0, 0.0, 0.0, 0.0, 0.0, 0.0, 0.0, 0.0, 0.0, 0.0, 0.0, 0.0, 0.0, 0.0, 0.0, 0.0, 0.0, 0.0, 0.0, 0.0, 0.0, 0.0, 0.0, 0.0, 0.0, 0.0, 0.0, 0.0, 0.0, 0.0, 0.0, 0.0, 0.0, 0.0, 0.0, 0.0, 0.0, 0.0, 0.0, 0.0, 0.0, 0.0, 0.0, 0.0, 0.0, 0.0, 0.0, 0.0, 0.0, 0.0, 0.0, 0.0, 0.0, 0.0, 0.0, 0.0, 0.0, 0.0, 0.0, 0.0, 0.0, 0.0, 0.0, 0.0, 0.0, 0.0, 0.0, 0.0, 0.0, 0.0, 0.0, 0.0, 0.0, 0.0, 0.0, 0.0, 0.0, 0.0, 0.0, 0.0, 0.0, 0.0, 0.0, 0.0, 0.0, 0.0, 0.0, 0.0, 0.0, 0.0, 0.0, 0.0, 0.0, 0.0, 0.0, 0.0, 0.0, 0.0, 0.0, 0.0, 0.0, 0.0, 0.0, 0.0, 0.0, 0.0, 0.0, 0.0, 0.0, 0.0, 0.0, 0.0, 0.0, 0.0, 0.0, 0.0, 0.0, 0.0, 0.0, 0.0, 0.0, 0.0, 0.0, 0.0, 0.0, 0.0, 0.0, 0.0, 0.0, 0.0, 0.0, 0.0, 0.0, 0.0, 0.0, 0.0, 0.0, 0.0, 0.0, 0.0, 0.0, 0.0, 0.0, 0.0, 0.0, 0.0, 0.0, 0.0, 0.0, 0.0, 0.0, 0.0, 0.0, 0.0, 0.0, 0.0, 0.0, 0.0, 0.0, 0.0, 0.0, 0.0, 0.0, 0.0, 0.0, 0.0, 0.0, 0.0, 0.0, 0.0, 0.0, 0.0, 0.0, 0.0, 0.0, 0.0, 0.0, 0.0, 0.0, 0.0, 0.0, 0.0, 0.0, 0.0, 0.0, 0.0, 0.0, 0.0, 0.0, 0.0, 0.0, 0.0, 0.0, 0.0, 0.0, 0.0, 0.0, 0.0, 0.0, 0.0, 0.0, 0.0, 0.0, 0.0, 0.0, 0.0, 0.0, 0.0, 0.0, 0.0, 0.0, 0.0, 0.0, 0.0, 0.0, 0.0, 0.0, 0.0, 0.0, 0.0, 0.0, 0.0, 0.0, 0.0, 0.0, 0.0, 0.0, 0.0, 0.0, 0.0, 0.0, 0.0, 0.0, 0.0, 0.0, 0.0, 0.0, 0.0, 0.0, 0.0, 0.0, 0.0, 0.0, 0.0, 0.0, 0.0, 0.0, 0.0, 0.0, 0.0, 0.0, 0.0, 0.0, 0.0, 0.0, 0.0, 0.0, 0.0, 0.0, 0.0, 0.0, 0.0, 0.0, 0.0, 0.0, 0.0, 0.0, 0.0, 0.0, 0.0, 0.0, 0.0, 0.0, 0.0, 0.0, 0.0, 0.0, 0.0, 0.0, 0.0, 0.0, 0.0, 0.0, 0.0, 0.0, 0.0, 0.0, 0.0, 0.0, 0.0, 0.0, 0.0, 0.0, 0.0, 0.0, 0.0, 0.0, 0.0, 0.0, 0.0, 0.0, 0.0, 0.0, 0.0, 0.0, 0.0, 0.0, 0.0, 0.0, 0.0, 0.0, 0.0, 0.0, 0.0, 0.0, 0.0, 0.0, 0.0, 0.0, 0.0, 0.0, 0.0, 0.0, 0.0, 0.0, 0.0, 0.0, 0.0, 0.0, 0.0, 0.0, 0.0, 0.0, 0.0, 0.0, 0.0, 0.0, 0.0, 0.0, 0.0, 0.0, 0.0, 0.0, 0.0, 0.0, 0.0, 0.0, 0.0, 0.0, 0.0, 0.0, 0.0, 0.0, 0.0, 0.0, 0.0, 0.0, 0.0, 0.0, 0.0, 0.0, 0.0, 0.0, 0.0, 0.0, 0.0, 0.0, 0.0, 0.0, 0.0, 0.0, 0.0, 0.0, 0.0, 0.0, 0.0, 0.0, 0.0, 0.0, 0.0, 0.0, 0.0, 0.0, 0.0, 0.0, 0.0, 0.0, 0.0, 0.0, 0.0, 0.0, 0.0, 0.0, 0.0, 0.0, 0.0, 0.0, 0.0, 0.0, 0.0, 0.0, 0.0, 0.0, 0.0, 0.0, 0.0, 0.0, 0.0, 0.0, 0.0, 0.0, 0.0, 0.0, 0.0, 0.0, 0.0, 0.0, 0.0, 0.0, 0.0, 0.0, 0.0, 0.0, 0.0, 0.0, 0.0, 0.0, 0.0, 0.0, 0.0, 0.0, 0.0, 0.0, 0.0, 0.0, 0.0, 0.0, 0.0, 0.0, 0.0, 0.0, 0.0, 0.0, 0.0, 0.0, 0.0, 0.0, 0.0, 0.0, 0.0, 0.0, 0.0, 0.0, 0.0, 0.0, 0.0, 0.0, 0.0, 0.0, 0.0, 0.0, 0.0, 0.0, 0.0, 0.0, 0.0, 0.0, 0.0, 0.0, 0.0, 0.0, 0.0, 0.0, 0.0, 0.0, 0.0, 0.0, 0.0, 0.0, 0.0, 0.0, 0.0, 0.0, 0.0, 0.0, 0.0, 0.0, 0.0, 0.0, 0.0, 0.0, 0.0, 0.0, 0.0, 0.0, 0.0, 0.0, 0.0, 0.0, 0.0, 0.0, 0.0, 0.0, 0.0, 0.0, 0.0, 0.0, 0.0, 0.0, 0.0, 0.0, 0.0, 0.0, 0.0, 0.0, 0.0, 0.0, 0.0, 0.0, 0.0, 0.0, 0.0, 0.0, 0.0, 0.0, 0.0, 0.0, 0.0, 0.0, 0.0, 0.0, 0.0, 0.0, 0.0, 0.0, 0.0, 0.0, 0.0, 0.0, 0.0, 0.0, 0.0, 0.0, 0.0, 0.0, 0.0, 0.0, 0.0, 0.0, 0.0, 0.0, 0.0, 0.0, 0.0, 0.0, 0.0, 0.0, 0.0, 0.0, 0.0, 0.0, 0.0, 0.0, 0.0, 0.0])
me_cylinder_009.materials.append(mat_sign_dead_end)
me_cylinder_009.update()
me_cylinder_009.normals_split_custom_set([tuple(v) for v in zip(*[iter([4.111e-08, 1.0, -2.607e-07, 4.111e-08, 1.0, -2.607e-07, 4.111e-08, 1.0, -2.607e-07, 4.111e-08, 1.0, -2.607e-07, 4.111e-08, 1.0, -2.607e-07, 4.111e-08, 1.0, -2.607e-07, 4.111e-08, 1.0, -2.607e-07, 4.111e-08, 1.0, -2.607e-07, 4.111e-08, 1.0, -2.607e-07, 4.111e-08, 1.0, -2.607e-07, 4.111e-08, 1.0, -2.607e-07, 4.111e-08, 1.0, -2.607e-07, 4.111e-08, 1.0, -2.607e-07, 4.111e-08, 1.0, -2.607e-07, 4.111e-08, 1.0, -2.607e-07, 4.111e-08, 1.0, -2.607e-07, -5.864e-06, 0.0, 1.0, 0.0, 0.0, 1.0, 0.0, 0.0, 1.0, -6.522e-06, 0.0, 1.0, 4.654e-06, 0.0, 1.0, 2.567e-07, 0.0, 1.0, -3.56e-06, 0.0, 1.0, 4.654e-06, 0.0, 1.0, 0.0, 1.0, -3.455e-07, 0.0, 1.0, -3.455e-07, 0.0, 1.0, -3.455e-07, 0.0, 1.0, -3.455e-07, 1.777e-05, 0.0, 1.0, 2.841e-05, 0.0, 1.0, 2.841e-05, 0.0, 1.0, 1.658e-05, 0.0, 1.0, 0.0, 0.0, 1.0, 2.574e-06, 0.0, 1.0, 3.659e-06, 0.0, 1.0, 0.0, 0.0, 1.0, 0.0, 1.0, -2.073e-07, 0.0, 1.0, -2.073e-07, 0.0, 1.0, -2.073e-07, 0.0, 1.0, -2.073e-07, 2.574e-06, 0.0, 1.0, 4.654e-06, 0.0, 1.0, 4.654e-06, 0.0, 1.0, 3.659e-06, 0.0, 1.0, -0.8329, 0.5534, -1.48e-07, -0.6948, 0.7192, -1.827e-07, -0.6948, 0.7192, -1.827e-07, -0.8329, 0.5534, -1.48e-07, 0.0, 1.0, -3.455e-07, 0.0, 1.0, -3.455e-07, 0.0, 1.0, -3.455e-07, 0.0, 1.0, -3.455e-07, -5.147e-06, 0.0, 1.0, 0.0, 0.0, 1.0, 0.0, 0.0, 1.0, -7.318e-06, 0.0, 1.0, -0.8329, 0.5534, -1.615e-07, -0.6948, 0.7192, -1.896e-07, -0.6948, 0.7192, -1.896e-07, -0.8329, 0.5534, -1.615e-07, 0.0, 1.0, -2.073e-07, 0.0, 1.0, -2.073e-07, 0.0, 1.0, -2.073e-07, 0.0, 1.0, -2.073e-07, -0.4016, -0.9158, 3.234e-07, -1.281e-07, -1.0, 3.397e-07, -1.281e-07, -1.0, 3.397e-07, -0.4016, -0.9158, 3.234e-07, -0.8378, -0.546, 1.771e-07, -0.6984, -0.7157, 2.245e-07, -0.6984, -0.7157, 2.245e-07, -0.8378, -0.546, 1.771e-07, 0.008869, -1.0, 2.868e-07, 0.008869, -1.0, 2.868e-07, 0.008869, -1.0, 2.868e-07, 0.008869, -1.0, 2.868e-07, 0.4016, -0.9158, 2.97e-07, 0.4016, -0.9158, 2.97e-07, 2.266e-07, -1.0, 3.397e-07, 2.266e-07, -1.0, 3.397e-07, -0.8378, -0.546, 2.18e-07, -0.6984, -0.7157, 2.722e-07, -0.6984, -0.7157, 2.722e-07, -0.8378, -0.546, 2.18e-07, 0.008869, -1.0, 1.434e-07, 0.008869, -1.0, 1.434e-07, 0.008869, -1.0, 1.434e-07, 0.008869, -1.0, 1.434e-07, 0.4016, -0.9158, 2.97e-07, 0.4016, -0.9158, 2.97e-07, -1.281e-07, -1.0, 3.397e-07, -1.281e-07, -1.0, 3.397e-07, 0.8378, -0.546, 1.771e-07, 0.8378, -0.546, 1.771e-07, 0.6984, -0.7157, 2.245e-07, 0.6984, -0.7157, 2.245e-07, -0.008869, -1.0, 2.868e-07, -0.008869, -1.0, 2.868e-07, -0.008869, -1.0, 2.868e-07, -0.008869, -1.0, 2.868e-07, 0.8378, -0.546, 1.498e-07, 0.8378, -0.546, 1.498e-07, 0.6984, -0.7157, 2.106e-07, 0.6984, -0.7157, 2.106e-07, -0.008869, -1.0, 1.434e-07, -0.008869, -1.0, 1.434e-07, -0.008869, -1.0, 1.434e-07, -0.008869, -1.0, 1.434e-07, 2.574e-06, 0.0, -1.0, 0.0, 0.0, -1.0, 0.0, 0.0, -1.0, 3.659e-06, 0.0, -1.0, 2.841e-05, 0.0, -1.0, 1.777e-05, 0.0, -1.0, 1.658e-05, 0.0, -1.0, 2.841e-05, 0.0, -1.0, 0.4012, 0.916, -2.317e-07, 0.4012, 0.916, -2.317e-07, -1.577e-07, 1.0, -2.597e-07, -1.478e-07, 1.0, -2.597e-07, 0.8329, 0.5534, -1.615e-07, 0.8329, 0.5534, -1.615e-07, 0.6948, 0.7192, -1.896e-07, 0.6948, 0.7192, -1.896e-07, -1.0, 0.0, 0.0, -1.0, 0.0, 0.0, -1.0, 0.0, 0.0, -1.0, 0.0, 0.0, 8.528e-07, 0.0, 1.0, 8.528e-07, 0.0, 1.0, 8.528e-07, 0.0, 1.0, 8.528e-07, 0.0, 1.0, 5.685e-07, 0.0, -1.0, 5.685e-07, 0.0, -1.0, 5.685e-07, 0.0, -1.0, 5.685e-07, 0.0, -1.0, 2.574e-06, 0.0, -1.0, 0.0, 0.0, -1.0, 0.0, 0.0, -1.0, 3.659e-06, 0.0, -1.0, -2.841e-05, 0.0, -1.0, -1.191e-05, 0.0, -1.0, -1.006e-05, 0.0, -1.0, -2.841e-05, 0.0, -1.0, -0.4012, 0.916, -2.317e-07, 2.661e-07, 1.0, -2.597e-07, 2.562e-07, 1.0, -2.597e-07, -0.4012, 0.916, -2.317e-07, 0.8329, 0.5534, -1.615e-07, 0.8329, 0.5534, -1.615e-07, 0.6948, 0.7192, -1.896e-07, 0.6948, 0.7192, -1.896e-07, -1.0, 0.0, 0.0, -1.0, 0.0, 0.0, -1.0, 0.0, 0.0, -1.0, 0.0, 0.0, 2.558e-06, 0.0, 1.0, 2.558e-06, 0.0, 1.0, 2.558e-06, 0.0, 1.0, 2.558e-06, 0.0, 1.0, -8.528e-07, 0.0, -1.0, -8.528e-07, 0.0, -1.0, -8.528e-07, 0.0, -1.0, -8.528e-07, 0.0, -1.0, 0.0, 0.0, -1.0, 5.147e-06, 0.0, -1.0, 7.318e-06, 0.0, -1.0, 0.0, 0.0, -1.0, -8.976e-06, 0.0, -1.0, -2.841e-05, 0.0, -1.0, -2.841e-05, 0.0, -1.0, -6.795e-06, 0.0, -1.0, -0.4012, 0.916, -2.317e-07, -1.478e-07, 1.0, -2.597e-07, -1.577e-07, 1.0, -2.597e-07, -0.4012, 0.916, -2.317e-07, 0.0, 0.0, 1.0, 2.932e-06, 0.0, 1.0, 3.261e-06, 0.0, 1.0, 0.0, 0.0, 1.0, 1.0, 0.0, 0.0, 1.0, 0.0, 0.0, 1.0, 0.0, 0.0, 1.0, 0.0, 0.0, -8.528e-07, 0.0, 1.0, -8.528e-07, 0.0, 1.0, -8.528e-07, 0.0, 1.0, -8.528e-07, 0.0, 1.0, -5.685e-07, 0.0, -1.0, -5.685e-07, 0.0, -1.0, -5.685e-07, 0.0, -1.0, -5.685e-07, 0.0, -1.0, 0.0, 0.0, -1.0, 5.147e-06, 0.0, -1.0, 7.318e-06, 0.0, -1.0, 0.0, 0.0, -1.0, 2.07e-05, 0.0, -1.0, 2.841e-05, 0.0, -1.0, 2.841e-05, 0.0, -1.0, 1.984e-05, 0.0, -1.0, -0.4016, -0.9158, 2.97e-07, 2.266e-07, -1.0, 3.397e-07, 2.266e-07, -1.0, 3.397e-07, -0.4016, -0.9158, 2.97e-07, -2.841e-05, 0.0, 1.0, -2.07e-05, 0.0, 1.0, -1.984e-05, 0.0, 1.0, -2.841e-05, 0.0, 1.0, 1.0, 0.0, 0.0, 1.0, 0.0, 0.0, 1.0, 0.0, 0.0, 1.0, 0.0, 0.0, -2.558e-06, 0.0, 1.0, -2.558e-06, 0.0, 1.0, -2.558e-06, 0.0, 1.0, -2.558e-06, 0.0, 1.0, 8.528e-07, 0.0, -1.0, 8.528e-07, 0.0, -1.0, 8.528e-07, 0.0, -1.0, 8.528e-07, 0.0, -1.0, 0.4012, 0.916, -2.317e-07, 0.4012, 0.916, -2.317e-07, 0.6948, 0.7192, -1.896e-07, 0.6948, 0.7192, -1.896e-07, 0.4012, 0.916, -2.317e-07, 0.4012, 0.916, -2.317e-07, 0.6948, 0.7192, -1.896e-07, 0.6948, 0.7192, -1.896e-07, -0.6948, 0.7192, -1.827e-07, -0.6948, 0.7192, -1.827e-07, -0.4012, 0.916, -2.317e-07, -0.4012, 0.916, -2.317e-07, -0.6948, 0.7192, -1.896e-07, -0.6948, 0.7192, -1.896e-07, -0.4012, 0.916, -2.317e-07, -0.4012, 0.916, -2.317e-07, -0.6984, -0.7157, 2.245e-07, -0.6984, -0.7157, 2.245e-07, -0.4016, -0.9158, 2.97e-07, -0.4016, -0.9158, 2.97e-07, -0.6984, -0.7157, 2.722e-07, -0.6984, -0.7157, 2.722e-07, -0.4016, -0.9158, 3.234e-07, -0.4016, -0.9158, 3.234e-07, 0.4016, -0.9158, 2.97e-07, 0.4016, -0.9158, 2.97e-07, 0.6984, -0.7157, 2.245e-07, 0.6984, -0.7157, 2.245e-07, 0.4016, -0.9158, 2.97e-07, 0.4016, -0.9158, 2.97e-07, 0.6984, -0.7157, 2.106e-07, 0.6984, -0.7157, 2.106e-07, -5.864e-06, 0.0, 1.0, -6.522e-06, 0.0, 1.0, -3.56e-06, 0.0, 1.0, 2.567e-07, 0.0, 1.0, 2.574e-06, 0.0, -1.0, 3.659e-06, 0.0, -1.0, 1.658e-05, 0.0, -1.0, 1.777e-05, 0.0, -1.0, 1.777e-05, 0.0, 1.0, 1.658e-05, 0.0, 1.0, 3.659e-06, 0.0, 1.0, 2.574e-06, 0.0, 1.0, 2.574e-06, 0.0, -1.0, 3.659e-06, 0.0, -1.0, -1.006e-05, 0.0, -1.0, -1.191e-05, 0.0, -1.0, 2.574e-06, 0.0, 1.0, 3.659e-06, 0.0, 1.0, 3.261e-06, 0.0, 1.0, 2.932e-06, 0.0, 1.0, -8.976e-06, 0.0, -1.0, -6.795e-06, 0.0, -1.0, 7.318e-06, 0.0, -1.0, 5.147e-06, 0.0, -1.0, -5.147e-06, 0.0, 1.0, -7.318e-06, 0.0, 1.0, -1.984e-05, 0.0, 1.0, -2.07e-05, 0.0, 1.0, 2.07e-05, 0.0, -1.0, 1.984e-05, 0.0, -1.0, 7.318e-06, 0.0, -1.0, 5.147e-06, 0.0, -1.0, 0.4012, 0.916, -2.317e-07, 0.4012, 0.916, -2.317e-07, 2.562e-07, 1.0, -2.597e-07, 2.661e-07, 1.0, -2.597e-07, 2.976e-06, -1.0, 3.262e-07, 2.976e-06, -1.0, 3.262e-07, 0.5, -0.866, 2.827e-07, 0.5, -0.866, 2.827e-07, 0.5, -0.866, 2.827e-07, 0.5, -0.866, 2.827e-07, 0.866, -0.5, 1.633e-07, 0.866, -0.5, 1.633e-07, 0.866, -0.5, 1.633e-07, 0.866, -0.5, 1.633e-07, 1.0, -7.857e-08, 3.054e-11, 1.0, 4.911e-08, 3.05e-11, 1.0, 4.911e-08, 3.05e-11, 1.0, -7.857e-08, 3.054e-11, 0.866, 0.5, -1.633e-07, 0.866, 0.5, -1.633e-07, 0.866, 0.5, -1.633e-07, 0.866, 0.5, -1.633e-07, 0.5, 0.866, -2.832e-07, 0.5, 0.866, -2.832e-07, 0.5, 0.866, -2.832e-07, 0.5, 0.866, -2.832e-07, 2.976e-06, 1.0, -3.272e-07, 2.976e-06, 1.0, -3.272e-07, 2.976e-06, 1.0, -3.272e-07, 2.976e-06, 1.0, -3.272e-07, -0.5, 0.866, -2.83e-07, -0.5, 0.866, -2.83e-07, -0.5, 0.866, -2.83e-07, -0.5, 0.866, -2.83e-07, -0.866, 0.5, -1.631e-07, -0.866, 0.5, -1.631e-07, -0.866, 0.5, -1.631e-07, -0.866, 0.5, -1.631e-07, -1.0, -5.893e-08, 3.054e-11, -1.0, 5.893e-08, 3.05e-11, -1.0, 5.893e-08, 3.05e-11, -1.0, -5.893e-08, 3.054e-11, -0.866, -0.5, 1.633e-07, -0.866, -0.5, 1.633e-07, 0.0, 0.0, -1.0, 0.0, 0.0, -1.0, 0.0, 0.0, -1.0, 0.0, 0.0, -1.0, 0.0, 0.0, -1.0, 0.0, 0.0, -1.0, 0.0, 0.0, -1.0, 0.0, 0.0, -1.0, 0.0, 0.0, -1.0, 0.0, 0.0, -1.0, 0.0, 0.0, -1.0, 0.0, 0.0, -1.0, -0.866, -0.5, 1.633e-07, -0.866, -0.5, 1.633e-07, -0.5, -0.866, 2.827e-07, -0.5, -0.866, 2.827e-07, -0.5, -0.866, 2.827e-07, -0.5, -0.866, 2.827e-07, 2.976e-06, -1.0, 3.262e-07, 2.976e-06, -1.0, 3.262e-07, 0.0, 0.0, 1.0, 0.0, 0.0, 1.0, 0.0, 0.0, 1.0, 0.0, 0.0, 1.0, 0.0, 0.0, 1.0, 0.0, 0.0, 1.0, 0.0, 0.0, 1.0, 0.0, 0.0, 1.0, 0.0, 0.0, 1.0, 0.0, 0.0, 1.0, 0.0, 0.0, 1.0, 0.0, 0.0, 1.0, -4.479e-08, -1.0, 2.504e-07, -4.479e-08, -1.0, 2.504e-07, -4.479e-08, -1.0, 2.504e-07, -4.479e-08, -1.0, 2.504e-07, -2.159e-08, -1.0, 1.651e-07, -3.369e-08, -1.0, 1.651e-07, -3.379e-08, -1.0, 1.66e-07, -2.162e-08, -1.0, 1.66e-07, -8.912e-09, -1.0, 4.147e-07, -2.159e-08, -1.0, 1.651e-07, -2.162e-08, -1.0, 1.66e-07, -9.01e-09, -1.0, 4.143e-07, -3.369e-08, -1.0, 1.651e-07, -2.101e-08, -1.0, 4.147e-07, -2.117e-08, -1.0, 4.143e-07, -3.379e-08, -1.0, 1.66e-07, -2.101e-08, -1.0, 4.147e-07, -8.912e-09, -1.0, 4.147e-07, -9.01e-09, -1.0, 4.143e-07, -2.117e-08, -1.0, 4.143e-07, 2.177e-08, 1.0, -8.371e-08, 2.075e-08, 1.0, -8.341e-08, 2.098e-07, 1.0, -2.975e-07, 2.099e-07, 1.0, -2.968e-07, -1.672e-07, 1.0, -1.357e-07, -1.673e-07, 1.0, -1.351e-07, 2.075e-08, 1.0, -8.341e-08, 2.177e-08, 1.0, -8.371e-08, 2.099e-07, 1.0, -2.968e-07, 2.098e-07, 1.0, -2.975e-07, 2.175e-08, 1.0, -3.493e-07, 2.09e-08, 1.0, -3.488e-07, 2.09e-08, 1.0, -3.488e-07, 2.175e-08, 1.0, -3.493e-07, -1.673e-07, 1.0, -1.351e-07, -1.672e-07, 1.0, -1.357e-07, -0.7071, 0.0, -0.7071, -0.7071, 0.0, -0.7071, -0.7071, 0.0, -0.7071, -0.7071, 0.0, -0.7071, 0.7071, 0.0, 0.7071, 0.7071, 0.0, 0.7071, 0.7071, 0.0, 0.7071, 0.7071, 0.0, 0.7071, 0.7071, 0.0, 0.7071, 0.7071, 0.0, 0.7071, 0.7071, 0.0, 0.7071, 0.7071, 0.0, 0.7071, -0.7071, 0.0, -0.7071, -0.7071, 0.0, -0.7071, -0.7071, 0.0, -0.7071, -0.7071, 0.0, -0.7071, -0.7071, 0.0, 0.7071, -0.7071, 0.0, 0.7071, -0.7071, 0.0, 0.7071, -0.7071, 0.0, 0.7071, 0.7071, 0.0, -0.7071, 0.7071, 0.0, -0.7071, 0.7071, 0.0, -0.7071, 0.7071, 0.0, -0.7071, 0.7071, 0.0, -0.7071, 0.7071, 0.0, -0.7071, 0.7071, 0.0, -0.7071, 0.7071, 0.0, -0.7071, -0.7071, 0.0, 0.7071, -0.7071, 0.0, 0.7071, -0.7071, 0.0, 0.7071, -0.7071, 0.0, 0.7071, -0.6537, 0.0, 0.7567, -0.6537, 0.0, 0.7567, -0.6537, 0.0, 0.7567, -0.6537, 0.0, 0.7567, 0.0, -1.0, 2.066e-07, 0.0, -1.0, 2.066e-07, 0.0, -1.0, 2.066e-07, 0.0, -1.0, 2.066e-07, 0.0, -1.0, 2.066e-07, 0.0, -1.0, 2.066e-07, -0.6537, 0.0, 0.7568, -0.6537, 0.0, 0.7568, -0.6537, 0.0, 0.7568, -0.6537, 0.0, 0.7568, 0.9822, 0.0, 0.1878, 0.9822, 0.0, 0.1878, 0.9822, 0.0, 0.1878, 0.9822, 0.0, 0.1878, 0.0, -1.0, 2.066e-07, 0.0, -1.0, 2.066e-07, 0.0, -1.0, 2.066e-07, 0.0, -1.0, 2.066e-07, 0.0, -1.0, 2.066e-07, 0.0, -1.0, 2.066e-07, 0.3285, 0.0, 0.9445, 0.3285, 0.0, 0.9445, 0.3285, 0.0, 0.9445, 0.3285, 0.0, 0.9445, -0.3285, 0.0, -0.9445, -0.3285, 0.0, -0.9445, -0.3285, 0.0, -0.9445, -0.3285, 0.0, -0.9445, -0.9822, 0.0, -0.1878, -0.9822, 0.0, -0.1878, -0.9822, 0.0, -0.1878, -0.9822, 0.0, -0.1878, -0.9822, 0.0, -0.1878, -0.9822, 0.0, -0.1878, -0.9822, 0.0, -0.1878, -0.9822, 0.0, -0.1878, 0.3285, 0.0, 0.9445, 0.3285, 0.0, 0.9445, 0.3285, 0.0, 0.9445, 0.3285, 0.0, 0.9445, 0.6537, 0.0, -0.7567, 0.6537, 0.0, -0.7567, 0.6537, 0.0, -0.7567, 0.6537, 0.0, -0.7567, -0.3285, 0.0, -0.9445, -0.3285, 0.0, -0.9445, -0.3285, 0.0, -0.9445, -0.3285, 0.0, -0.9445, 0.6537, 0.0, -0.7568, 0.6537, 0.0, -0.7568, 0.6537, 0.0, -0.7568, 0.6537, 0.0, -0.7568, 0.9822, 0.0, 0.1877, 0.9822, 0.0, 0.1877, 0.9822, 0.0, 0.1877, 0.9822, 0.0, 0.1877, 0.9651, 0.0, -0.262, 0.9651, 0.0, -0.262, 0.9651, 0.0, -0.262, 0.9651, 0.0, -0.262, 0.7094, 0.0, 0.7048, 0.7094, 0.0, 0.7048, 0.7094, 0.0, 0.7048, 0.7094, 0.0, 0.7048, -0.2556, 0.0, 0.9668, -0.2556, 0.0, 0.9668, -0.2556, 0.0, 0.9668, -0.2556, 0.0, 0.9668, -0.9651, 0.0, 0.262, -0.9651, 0.0, 0.262, -0.9651, 0.0, 0.262, -0.9651, 0.0, 0.262, -0.7094, 0.0, -0.7048, -0.7094, 0.0, -0.7048, -0.7094, 0.0, -0.7048, -0.7094, 0.0, -0.7048, 0.0, -1.0, -1.033e-07, 0.0, -1.0, -1.033e-07, 0.0, -1.0, -1.033e-07, 0.0, -1.0, -1.033e-07, 0.0, -1.0, -1.033e-07, 0.0, -1.0, -1.033e-07, 0.9651, 0.0, -0.262, 0.9651, 0.0, -0.262, 0.9651, 0.0, -0.262, 0.9651, 0.0, -0.262, 0.7094, 0.0, 0.7048, 0.7094, 0.0, 0.7048, 0.7094, 0.0, 0.7048, 0.7094, 0.0, 0.7048, -0.2556, 0.0, 0.9668, -0.2556, 0.0, 0.9668, -0.2556, 0.0, 0.9668, -0.2556, 0.0, 0.9668, -0.9651, 0.0, 0.262, -0.9651, 0.0, 0.262, -0.9651, 0.0, 0.262, -0.9651, 0.0, 0.262, -0.7094, 0.0, -0.7048, -0.7094, 0.0, -0.7048, -0.7094, 0.0, -0.7048, -0.7094, 0.0, -0.7048, 0.2557, 0.0, -0.9668, 0.2557, 0.0, -0.9668, 0.2557, 0.0, -0.9668, 0.2557, 0.0, -0.9668, 0.0, -1.0, -1.033e-07, 0.0, -1.0, -1.033e-07, 0.0, -1.0, -1.033e-07, 0.0, -1.0, -1.033e-07, 0.0, -1.0, -1.033e-07, 0.0, -1.0, -1.033e-07, 0.2556, 0.0, -0.9668, 0.2556, 0.0, -0.9668, 0.2556, 0.0, -0.9668, 0.2556, 0.0, -0.9668])] * 3)])

# ---- objects
ob_sign_dead_end = bpy.data.objects.new('sign_dead_end', me_cylinder_009)

# ---- transforms, parenting, visibility, modifiers, constraints
ob_sign_dead_end.location = (0.0, 0.0, 0.0)
ob_sign_dead_end.rotation_euler = (3.142, -0.0, 0.0)
_m = ob_sign_dead_end.modifiers.new('Triangulate', 'TRIANGULATE')

# ---- collection membership
scene.collection.objects.link(ob_sign_dead_end)

# ---- scene / render settings (as saved in the file)
scene.frame_start = 1; scene.frame_end = 250; scene.frame_set(39)
scene.render.engine = 'BLENDER_EEVEE_NEXT'
scene.cycles.use_denoising = False
scene.cycles.samples = 128
scene.cycles.sampling_pattern = 'TABULATED_SOBOL'
scene.cycles.use_adaptive_sampling = False
scene.cycles.use_light_tree = False
scene.view_settings.view_transform = 'Filmic'
bpy.context.view_layer.update()

# ---- added for rendering (the .blend has no active camera and no usable light): camera, sun
cam_auto = bpy.data.cameras.new('AutoCamera')
cam_auto.lens = 50.0
cam_auto.sensor_width = 36.0
cam_auto.clip_end = 1000.0
ob_auto_camera = bpy.data.objects.new('AutoCamera', cam_auto)
scene.collection.objects.link(ob_auto_camera)
ob_auto_camera.location = (2.98559, -3.55021, 3.89011)
ob_auto_camera.rotation_euler = (1.09748, -7.21219e-08, 0.694738)
scene.camera = ob_auto_camera
light_auto_sun = bpy.data.lights.new('AutoSun', 'SUN')
light_auto_sun.energy = 3.0
light_auto_sun.angle = 0.0523599
ob_auto_sun = bpy.data.objects.new('AutoSun', light_auto_sun)
scene.collection.objects.link(ob_auto_sun)
ob_auto_sun.rotation_euler = (0.872665, 0.174533, 0.523599)
bpy.context.view_layer.update()
